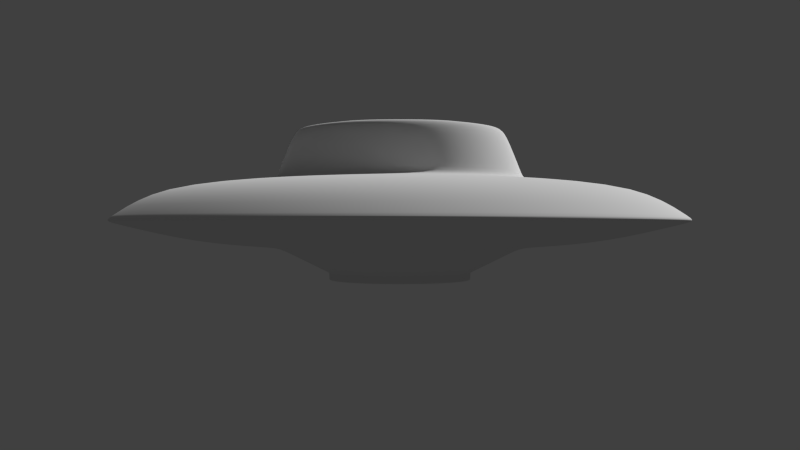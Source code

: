 # Source: Ship_04.blend  (saved by Blender 2.69.0; exported with 4.5.12 LTS)
import bpy
from mathutils import Matrix  # noqa: F401  (used for matrix-valued properties, if any)

bpy.ops.wm.read_factory_settings(use_empty=True)
scene = bpy.context.scene
scene.name = 'Scene'

# ---- collections
col_collection_1 = bpy.data.collections.new('Collection 1'); scene.collection.children.link(col_collection_1)
col_collection_4 = bpy.data.collections.new('Collection 4'); scene.collection.children.link(col_collection_4)
col_collection_4.hide_render = True
col_collection_4.hide_viewport = True

# ---- materials (node trees are filled in below, after node groups)
mat_material_004 = bpy.data.materials.new('Material.004')
mat_material_004.alpha_threshold = 0.0
mat_material_004.use_transparent_shadow = False
mat_material_004.roughness = 0.5
mat_material_004.line_color = (0.0, 0.0, 0.0, 1.0)

# ---- material node trees

# ---- world
world_world = bpy.data.worlds.new('World'); scene.world = world_world
world_world.color = (0.05088, 0.05088, 0.05088)
world_world.use_sun_shadow = False
world_world.sun_shadow_jitter_overblur = 0.0
world_world.cycles.sampling_method = 'MANUAL'
world_world.cycles.sample_map_resolution = 256
world_world.light_settings.ao_factor = 0.25
world_world.light_settings.distance = 25.0

# ---- cameras
cam_camera = bpy.data.cameras.new('Camera')
cam_camera.clip_end = 100.0
cam_camera.lens = 35.0
cam_camera.sensor_width = 32.0
cam_camera.sensor_height = 18.0
cam_camera.ortho_scale = 7.314
cam_camera.dof.focus_distance = 0.0
cam_camera.dof.aperture_fstop = 128.0

# ---- meshes
me_circle_006 = bpy.data.meshes.new('Circle.006')
me_circle_006.from_pydata([(-0.9421, -0.9421, 0.7828), (0.5099, 1.231, 0.7828), (-0.9421, 0.9421, 0.7828), (0.5099, -1.231, 0.7828), (-1.332, -2.712e-08, 0.7828), (1.231, 0.5099, 0.7828), (1.231, -0.5099, 0.7828), (-0.5099, -1.231, 0.7828), (-2.559e-07, 1.332, 0.7828), (-1.231, -0.5099, 0.7828), (1.332, 4.701e-08, 0.7828), (-1.231, 0.5099, 0.7828), (0.9421, 0.9421, 0.7828), (-0.5099, 1.231, 0.7828), (0.9421, -0.9421, 0.7828), (-4.571e-07, -1.332, 0.7828)], [(4, 11), (1, 12), (2, 13), (5, 10), (6, 14), (3, 15), (7, 0), (9, 4), (8, 1), (11, 2), (12, 5), (13, 8), (10, 6), (14, 3), (15, 7), (0, 9)], [])
_uv = me_circle_006.uv_layers.new(name='UVMap')
_uv.uv.foreach_set('vector', [])
me_circle_006.materials.append(mat_material_004)
me_circle_006.use_remesh_preserve_volume = False
me_circle_006.use_remesh_preserve_attributes = False
me_circle_006.use_mirror_vertex_groups = False
me_circle_006.update()
me_circle = bpy.data.meshes.new('Circle')
me_circle.from_pydata([(-1.147e-07, 3.289, 0.04278), (-1.259, 3.039, 0.04278), (-2.326, 2.326, 0.04278), (-3.039, 1.259, 0.04278), (-3.289, -1.438e-07, 0.04278), (-3.039, -1.259, 0.04278), (-2.326, -2.326, 0.04278), (-1.259, -3.039, 0.04278), (-6.113e-07, -3.289, 0.04278), (1.259, -3.039, 0.04278), (2.326, -2.326, 0.04278), (3.039, -1.259, 0.04278), (3.289, 3.922e-08, 0.04278), (3.039, 1.259, 0.04278), (2.326, 2.326, 0.04278), (1.259, 3.039, 0.04278), (-1.557e-07, 2.735, 0.4072), (-1.047, 2.527, 0.4072), (-1.934, 1.934, 0.4072), (-2.527, 1.047, 0.4072), (-2.735, -1.376e-07, 0.4072), (-2.527, -1.047, 0.4072), (-1.934, -1.934, 0.4072), (-1.047, -2.527, 0.4072), (-5.687e-07, -2.735, 0.4072), (1.047, -2.527, 0.4072), (1.934, -1.934, 0.4072), (2.527, -1.047, 0.4072), (2.735, 1.455e-08, 0.4072), (2.527, 1.047, 0.4072), (1.934, 1.934, 0.4072), (1.047, 2.527, 0.4072), (-1.018, 1.018, 0.5096), (-1.33, -0.5511, 0.5096), (-1.018, -1.018, 0.5096), (0.5511, -1.33, 0.5096), (1.44, 4.609e-08, 0.5096), (0.5511, 1.33, 0.5096), (-2.692e-07, 1.132, 1.091), (-0.4332, 1.046, 1.091), (-0.8004, 0.8004, 1.091), (-1.046, 0.4332, 1.091), (-1.132, -1.392e-08, 1.091), (-1.046, -0.4332, 1.091), (-0.8004, -0.8004, 1.091), (-0.4332, -1.046, 1.091), (-4.401e-07, -1.132, 1.091), (0.4332, -1.046, 1.091), (0.8004, -0.8004, 1.091), (1.046, -0.4332, 1.091), (1.132, 4.906e-08, 1.091), (1.046, 0.4332, 1.091), (0.8004, 0.8004, 1.091), (0.4332, 1.046, 1.091), (-3.567e-07, 1.994e-07, 1.094), (-2.506e-07, 1.44, 0.5096), (-0.5511, 1.33, 0.5096), (-1.33, 0.5511, 0.5096), (-1.44, -3.402e-08, 0.5096), (-0.5511, -1.33, 0.5096), (-4.68e-07, -1.44, 0.5096), (1.018, -1.018, 0.5096), (1.33, -0.5511, 0.5096), (1.33, 0.5511, 0.5096), (1.018, 1.018, 0.5096), (-1.305, -0.5407, 0.5784), (-0.9991, -0.9991, 0.5784), (0.5407, 1.305, 0.5784), (-0.9991, 0.9991, 0.5784), (1.413, 4.632e-08, 0.5784), (0.5407, -1.305, 0.5784), (-1.305, 0.5407, 0.5784), (-1.413, -3.228e-08, 0.5784), (0.9991, 0.9991, 0.5784), (-0.5407, 1.305, 0.5784), (1.305, 0.5407, 0.5784), (0.9991, -0.9991, 0.5784), (1.305, -0.5407, 0.5784), (-4.653e-07, -1.413, 0.5784), (-0.5407, -1.305, 0.5784), (-2.519e-07, 1.413, 0.5784), (1.227, -2.962, 0.09744), (2.267, -2.267, 0.09744), (-1.227, -2.962, 0.09744), (-6.049e-07, -3.206, 0.09744), (-2.962, -1.227, 0.09744), (-2.267, -2.267, 0.09744), (-2.962, 1.227, 0.09744), (-3.206, -1.428e-07, 0.09744), (2.267, 2.267, 0.09744), (1.227, 2.962, 0.09744), (-1.227, 2.962, 0.09744), (-2.267, 2.267, 0.09744), (3.206, 3.552e-08, 0.09744), (2.962, 1.227, 0.09744), (2.962, -1.227, 0.09744), (-1.209e-07, 3.206, 0.09744), (-0.8851, -0.8851, 0.9872), (0.479, 1.156, 0.9872), (-0.8851, 0.8851, 0.9872), (0.479, -1.156, 0.9872), (-1.252, -2.195e-08, 0.9872), (1.156, 0.479, 0.9872), (1.156, -0.479, 0.9872), (-0.479, -1.156, 0.9872), (-2.599e-07, 1.252, 0.9872), (-1.156, -0.479, 0.9872), (1.252, 4.77e-08, 0.9872), (-1.156, 0.479, 0.9872), (0.8851, 0.8851, 0.9872), (-0.479, 1.156, 0.9872), (0.8851, -0.8851, 0.9872), (-4.489e-07, -1.252, 0.9872), (-0.8398, -0.8398, 1.06), (-0.4545, -1.097, 1.06), (-1.188, -1.768e-08, 1.06), (-1.097, -0.4545, 1.06), (0.4545, 1.097, 1.06), (-2.646e-07, 1.188, 1.06), (-0.8398, 0.8398, 1.06), (-1.097, 0.4545, 1.06), (1.097, 0.4545, 1.06), (0.8398, 0.8398, 1.06), (-0.4545, 1.097, 1.06), (1.097, -0.4545, 1.06), (1.188, 4.84e-08, 1.06), (0.4545, -1.097, 1.06), (0.8398, -0.8398, 1.06), (-4.439e-07, -1.188, 1.06), (-1.54, -0.6378, 0.4917), (0.6378, 1.54, 0.4917), (-1.178, 1.178, 0.4917), (1.667, 4.057e-08, 0.4917), (0.6378, -1.54, 0.4917), (-1.178, -1.178, 0.4917), (-1.667, -5.215e-08, 0.4917), (-2.34e-07, 1.667, 0.4917), (-1.54, 0.6378, 0.4917), (1.54, 0.6378, 0.4917), (1.178, 1.178, 0.4917), (-0.6378, 1.54, 0.4917), (1.54, -0.6378, 0.4917), (1.178, -1.178, 0.4917), (-0.6378, -1.54, 0.4917), (-4.856e-07, -1.667, 0.4917), (-1.75e-07, 2.36, -0.181), (-0.9033, 2.181, -0.181), (-1.669, 1.669, -0.181), (-2.181, 0.9033, -0.181), (-2.36, -7.222e-08, -0.181), (-2.181, -0.9033, -0.181), (-1.669, -1.669, -0.181), (-0.9033, -2.181, -0.181), (-5.314e-07, -2.36, -0.181), (0.9033, -2.181, -0.181), (1.669, -1.669, -0.181), (2.181, -0.9033, -0.181), (2.36, 5.91e-08, -0.181), (2.181, 0.9033, -0.181), (1.669, 1.669, -0.181), (0.9033, 2.181, -0.181), (-2.28e-07, 0.8222, -0.6239), (-0.3147, 0.7596, -0.6239), (-0.5814, 0.5814, -0.6239), (-0.7596, 0.3147, -0.6239), (-0.8222, 8.763e-09, -0.6239), (-0.7596, -0.3147, -0.6239), (-0.5814, -0.5814, -0.6239), (-0.3147, -0.7596, -0.6239), (-3.521e-07, -0.8222, -0.6239), (0.3147, -0.7596, -0.6239), (0.5814, -0.5814, -0.6239), (0.7596, -0.3147, -0.6239), (0.8222, 5.451e-08, -0.6239), (0.7596, 0.3147, -0.6239), (0.5814, 0.5814, -0.6239), (0.3147, 0.7596, -0.6239), (-2.369e-07, 0.74, -0.6239), (-0.2832, 0.6837, -0.6239), (-0.5233, 0.5233, -0.6239), (-0.6837, 0.2832, -0.6239), (-0.74, 1.534e-08, -0.6239), (-0.6837, -0.2832, -0.6239), (-0.5233, -0.5233, -0.6239), (-0.2832, -0.6837, -0.6239), (-3.486e-07, -0.74, -0.6239), (0.2832, -0.6837, -0.6239), (0.5233, -0.5233, -0.6239), (0.6837, -0.2832, -0.6239), (0.74, 5.651e-08, -0.6239), (0.6837, 0.2832, -0.6239), (0.5233, 0.5233, -0.6239), (0.2832, 0.6837, -0.6239), (-2.668e-07, 0.074, -0.5528), (-0.02832, 0.06837, -0.5528), (-0.05233, 0.05233, -0.5528), (-0.06837, 0.02832, -0.5528), (-0.074, 6.524e-08, -0.5528), (-0.06837, -0.02832, -0.5528), (-0.05233, -0.05233, -0.5528), (-0.02832, -0.06837, -0.5528), (-2.779e-07, -0.074, -0.5528), (0.02832, -0.06837, -0.5528), (0.05233, -0.05233, -0.5528), (0.06837, -0.02832, -0.5528), (0.074, 6.935e-08, -0.5528), (0.06837, 0.02832, -0.5528), (0.05233, 0.05233, -0.5528), (0.02832, 0.06837, -0.5528), (-2.384e-07, 6.729e-08, -0.5528), (-0.5064, -0.5064, -0.6213), (-0.6617, -0.2741, -0.6213), (-0.7162, 1.712e-08, -0.6213), (-0.6617, 0.2741, -0.6213), (0.2741, 0.6617, -0.6213), (0.5064, 0.5064, -0.6213), (-0.5064, 0.5064, -0.6213), (-0.2741, 0.6617, -0.6213), (0.6617, 0.2741, -0.6213), (0.7162, 5.697e-08, -0.6213), (0.6617, -0.2741, -0.6213), (0.5064, -0.5064, -0.6213), (0.2741, -0.6617, -0.6213), (-3.461e-07, -0.7162, -0.6213), (-0.2741, -0.6617, -0.6213), (-2.379e-07, 0.7162, -0.6213), (-0.8224, 9.789e-09, -0.6053), (-0.7598, 0.3147, -0.6053), (0.3147, 0.7598, -0.6053), (0.5815, 0.5816, -0.6053), (-0.5815, 0.5815, -0.6053), (-0.3147, 0.7598, -0.6053), (0.7598, 0.3147, -0.6053), (0.8224, 5.555e-08, -0.6053), (0.7598, -0.3147, -0.6053), (0.5815, -0.5815, -0.6053), (0.3147, -0.7598, -0.6053), (-3.532e-07, -0.8224, -0.6053), (-0.3147, -0.7598, -0.6053), (-0.5815, -0.5815, -0.6053), (-0.7598, -0.3147, -0.6053), (-2.29e-07, 0.8224, -0.6053), (-0.6625, -0.2744, -0.5871), (-0.6625, 0.2744, -0.5871), (0.507, 0.507, -0.5871), (-0.2744, 0.6625, -0.5871), (0.717, 5.543e-08, -0.5871), (0.507, -0.507, -0.5871), (-3.47e-07, -0.717, -0.5871), (-0.507, -0.507, -0.5871), (-0.717, 1.554e-08, -0.5871), (0.2744, 0.6625, -0.5871), (-0.507, 0.507, -0.5871), (0.6625, 0.2744, -0.5871), (0.6625, -0.2744, -0.5871), (0.2744, -0.6625, -0.5871), (-0.2744, -0.6625, -0.5871), (-2.387e-07, 0.717, -0.5871), (-0.8253, 9.32e-09, -0.537), (0.3158, 0.7625, -0.537), (-0.5836, 0.5836, -0.537), (0.7625, 0.3158, -0.537), (0.7625, -0.3158, -0.537), (0.3158, -0.7625, -0.537), (-0.3158, -0.7625, -0.537), (-0.7625, -0.3158, -0.537), (-2.333e-07, 0.8253, -0.537), (-0.7625, 0.3158, -0.537), (0.5836, 0.5836, -0.537), (-0.3158, 0.7625, -0.537), (0.8253, 5.523e-08, -0.537), (0.5836, -0.5836, -0.537), (-3.579e-07, -0.8253, -0.537), (-0.5836, -0.5836, -0.537), (-0.8247, 9.42e-09, -0.5516), (0.3156, 0.7619, -0.5516), (-0.5831, 0.5831, -0.5516), (0.7619, 0.3156, -0.5516), (0.7619, -0.3156, -0.5516), (0.3156, -0.7619, -0.5516), (-0.3156, -0.7619, -0.5516), (-0.7619, -0.3156, -0.5516), (-2.323e-07, 0.8247, -0.5516), (-0.7619, 0.3156, -0.5516), (0.5831, 0.5831, -0.5516), (-0.3156, 0.7619, -0.5516), (0.8247, 5.53e-08, -0.5516), (0.5831, -0.5831, -0.5516), (-3.569e-07, -0.8247, -0.5516), (-0.5831, -0.5831, -0.5516), (-1.413, -2.807e-08, -0.2524), (0.5407, 1.305, -0.2524), (-0.999, 0.999, -0.2524), (1.305, 0.5407, -0.2524), (1.305, -0.5407, -0.2524), (0.5407, -1.305, -0.2524), (-0.5407, -1.305, -0.2524), (-1.305, -0.5407, -0.2524), (-2.091e-07, 1.413, -0.2524), (-1.305, 0.5407, -0.2524), (0.999, 0.999, -0.2524), (-0.5407, 1.305, -0.2524), (1.413, 5.053e-08, -0.2524), (0.999, -0.999, -0.2524), (-4.224e-07, -1.413, -0.2524), (-0.999, -0.999, -0.2524), (1.2, -2.897, 0.005895), (-5.982e-07, -3.136, 0.005895), (-1.2, -2.897, 0.005895), (-2.217, -2.217, 0.005895), (-2.897, -1.2, 0.005895), (-3.136, -1.32e-07, 0.005895), (-1.247e-07, 3.136, 0.005895), (1.2, 2.897, 0.005895), (-2.897, 1.2, 0.005895), (-2.217, 2.217, 0.005895), (2.217, 2.217, 0.005895), (2.897, 1.2, 0.005895), (-1.2, 2.897, 0.005895), (3.136, 4.25e-08, 0.005895), (2.897, -1.2, 0.005895), (2.217, -2.217, 0.005895), (-1.651, -3.918e-08, -0.2344), (0.6319, 1.526, -0.2344), (-1.168, 1.168, -0.2344), (1.526, 0.6319, -0.2344), (1.526, -0.6319, -0.2344), (0.6319, -1.526, -0.2344), (-0.6319, -1.526, -0.2344), (-1.526, -0.6319, -0.2344), (-2.005e-07, 1.651, -0.2344), (-1.526, 0.6319, -0.2344), (1.168, 1.168, -0.2344), (-0.6319, 1.526, -0.2344), (1.651, 5.269e-08, -0.2344), (1.168, -1.168, -0.2344), (-4.499e-07, -1.651, -0.2344), (-1.168, -1.168, -0.2344), (-1.278, -1.949e-08, -0.3177), (0.4891, 1.181, -0.3177), (-0.9037, 0.9037, -0.3177), (1.181, 0.4891, -0.3177), (1.181, -0.4891, -0.3177), (0.4891, -1.181, -0.3177), (-0.4891, -1.181, -0.3177), (-1.181, -0.4891, -0.3177), (-2.147e-07, 1.278, -0.3177), (-1.181, 0.4891, -0.3177), (0.9037, 0.9037, -0.3177), (-0.4891, 1.181, -0.3177), (1.278, 5.161e-08, -0.3177), (0.9037, -0.9037, -0.3177), (-4.076e-07, -1.278, -0.3177), (-0.9037, -0.9037, -0.3177), (-0.8443, 8.107e-09, -0.5277), (0.3231, 0.7801, -0.5277), (-0.597, 0.597, -0.5277), (0.7801, 0.3231, -0.5277), (0.7801, -0.3231, -0.5277), (0.3231, -0.7801, -0.5277), (-0.3231, -0.7801, -0.5277), (-0.7801, -0.3231, -0.5277), (-2.325e-07, 0.8443, -0.5277), (-0.7801, 0.3231, -0.5277), (0.597, 0.597, -0.5277), (-0.3231, 0.7801, -0.5277), (0.8443, 5.508e-08, -0.5277), (0.597, -0.597, -0.5277), (-3.6e-07, -0.8443, -0.5277), (-0.597, -0.597, -0.5277)], [], [(81, 82, 26, 25), (83, 84, 24, 23), (85, 86, 22, 21), (87, 88, 20, 19), (89, 90, 31, 30), (91, 92, 18, 17), (93, 94, 29, 28), (82, 95, 27, 26), (84, 81, 25, 24), (86, 83, 23, 22), (88, 85, 21, 20), (90, 96, 16, 31), (92, 87, 19, 18), (94, 89, 30, 29), (96, 91, 17, 16), (95, 93, 28, 27), (135, 129, 33, 58), (104, 114, 113, 97), (113, 114, 45, 44), (115, 116, 43, 42), (117, 118, 38, 53), (119, 120, 41, 40), (121, 122, 52, 51), (118, 123, 39, 38), (124, 125, 50, 49), (126, 127, 48, 47), (114, 128, 46, 45), (116, 113, 44, 43), (120, 115, 42, 41), (122, 117, 53, 52), (123, 119, 40, 39), (125, 121, 51, 50), (127, 124, 49, 48), (128, 126, 47, 46), (49, 50, 54, 48), (46, 47, 48, 54), (45, 46, 54, 44), (42, 43, 44, 54), (41, 42, 54, 40), (38, 39, 40, 54), (53, 38, 54, 52), (50, 51, 52, 54), (130, 136, 55, 37), (131, 137, 57, 32), (138, 139, 64, 63), (136, 140, 56, 55), (141, 132, 36, 62), (133, 142, 61, 35), (143, 144, 60, 59), (137, 135, 58, 57), (139, 130, 37, 64), (140, 131, 32, 56), (132, 138, 63, 36), (142, 141, 62, 61), (144, 133, 35, 60), (134, 143, 59, 34), (106, 116, 115, 101), (105, 118, 117, 98), (108, 120, 119, 99), (109, 122, 121, 102), (107, 125, 124, 103), (111, 127, 126, 100), (112, 128, 114, 104), (97, 113, 116, 106), (115, 120, 108, 101), (98, 117, 122, 109), (99, 119, 123, 110), (121, 125, 107, 102), (124, 127, 111, 103), (100, 126, 128, 112), (33, 34, 66, 65), (57, 58, 72, 71), (64, 37, 67, 73), (56, 32, 68, 74), (36, 63, 75, 69), (61, 62, 77, 76), (60, 35, 70, 78), (34, 59, 79, 66), (58, 33, 65, 72), (37, 55, 80, 67), (32, 57, 71, 68), (63, 64, 73, 75), (55, 56, 74, 80), (62, 36, 69, 77), (35, 61, 76, 70), (59, 60, 78, 79), (9, 10, 82, 81), (7, 8, 84, 83), (5, 6, 86, 85), (3, 4, 88, 87), (14, 15, 90, 89), (1, 2, 92, 91), (12, 13, 94, 93), (10, 11, 95, 82), (8, 9, 81, 84), (6, 7, 83, 86), (4, 5, 85, 88), (15, 0, 96, 90), (2, 3, 87, 92), (13, 14, 89, 94), (0, 1, 91, 96), (11, 12, 93, 95), (73, 67, 98, 109), (74, 68, 99, 110), (69, 75, 102, 107), (76, 77, 103, 111), (78, 70, 100, 112), (66, 79, 104, 97), (72, 65, 106, 101), (67, 80, 105, 98), (68, 71, 108, 99), (75, 73, 109, 102), (80, 74, 110, 105), (77, 69, 107, 103), (70, 76, 111, 100), (79, 78, 112, 104), (65, 66, 97, 106), (129, 134, 34, 33), (20, 21, 129, 135), (31, 16, 136, 130), (18, 19, 137, 131), (29, 30, 139, 138), (16, 17, 140, 136), (27, 28, 132, 141), (25, 26, 142, 133), (23, 24, 144, 143), (19, 20, 135, 137), (30, 31, 130, 139), (17, 18, 131, 140), (28, 29, 138, 132), (26, 27, 141, 142), (24, 25, 133, 144), (22, 23, 143, 134), (21, 22, 134, 129), (110, 123, 118, 105), (306, 307, 153, 154), (308, 309, 151, 152), (310, 311, 149, 150), (312, 313, 160, 145), (314, 315, 147, 148), (316, 317, 158, 159), (318, 312, 145, 146), (319, 320, 156, 157), (321, 306, 154, 155), (307, 308, 152, 153), (309, 310, 150, 151), (311, 314, 148, 149), (313, 316, 159, 160), (315, 318, 146, 147), (317, 319, 157, 158), (320, 321, 155, 156), (226, 227, 164, 165), (228, 229, 175, 176), (230, 231, 162, 163), (232, 233, 173, 174), (234, 235, 171, 172), (236, 237, 169, 170), (238, 239, 167, 168), (240, 226, 165, 166), (241, 228, 176, 161), (227, 230, 163, 164), (229, 232, 174, 175), (231, 241, 161, 162), (233, 234, 172, 173), (235, 236, 170, 171), (237, 238, 168, 169), (239, 240, 166, 167), (166, 165, 181, 182), (161, 176, 192, 177), (164, 163, 179, 180), (175, 174, 190, 191), (162, 161, 177, 178), (173, 172, 188, 189), (171, 170, 186, 187), (169, 168, 184, 185), (167, 166, 182, 183), (165, 164, 180, 181), (176, 175, 191, 192), (163, 162, 178, 179), (174, 173, 189, 190), (172, 171, 187, 188), (170, 169, 185, 186), (168, 167, 183, 184), (249, 242, 198, 199), (250, 243, 196, 197), (251, 244, 207, 208), (252, 245, 194, 195), (253, 246, 205, 206), (254, 247, 203, 204), (255, 248, 201, 202), (256, 249, 199, 200), (242, 250, 197, 198), (257, 251, 208, 193), (243, 252, 195, 196), (244, 253, 206, 207), (245, 257, 193, 194), (246, 254, 204, 205), (247, 255, 202, 203), (248, 256, 200, 201), (196, 195, 209, 197), (193, 209, 195, 194), (207, 209, 193, 208), (205, 209, 207, 206), (204, 203, 209, 205), (201, 209, 203, 202), (199, 209, 201, 200), (197, 209, 199, 198), (183, 182, 211, 210), (181, 180, 213, 212), (192, 191, 215, 214), (179, 178, 217, 216), (190, 189, 219, 218), (188, 187, 221, 220), (186, 185, 223, 222), (184, 183, 210, 224), (182, 181, 212, 211), (177, 192, 214, 225), (180, 179, 216, 213), (191, 190, 218, 215), (178, 177, 225, 217), (189, 188, 220, 219), (187, 186, 222, 221), (185, 184, 224, 223), (274, 283, 227, 226), (275, 284, 229, 228), (276, 285, 231, 230), (277, 286, 233, 232), (278, 287, 235, 234), (279, 288, 237, 236), (280, 289, 239, 238), (281, 274, 226, 240), (282, 275, 228, 241), (283, 276, 230, 227), (284, 277, 232, 229), (285, 282, 241, 231), (286, 278, 234, 233), (287, 279, 236, 235), (288, 280, 238, 237), (289, 281, 240, 239), (210, 211, 242, 249), (212, 213, 243, 250), (214, 215, 244, 251), (216, 217, 245, 252), (218, 219, 246, 253), (220, 221, 247, 254), (222, 223, 248, 255), (224, 210, 249, 256), (211, 212, 250, 242), (225, 214, 251, 257), (213, 216, 252, 243), (215, 218, 253, 244), (217, 225, 257, 245), (219, 220, 254, 246), (221, 222, 255, 247), (223, 224, 256, 248), (354, 363, 267, 258), (355, 364, 268, 259), (356, 365, 269, 260), (357, 366, 270, 261), (358, 367, 271, 262), (359, 368, 272, 263), (360, 369, 273, 264), (361, 354, 258, 265), (362, 355, 259, 266), (363, 356, 260, 267), (364, 357, 261, 268), (365, 362, 266, 269), (366, 358, 262, 270), (367, 359, 263, 271), (368, 360, 264, 272), (369, 361, 265, 273), (258, 267, 283, 274), (259, 268, 284, 275), (260, 269, 285, 276), (261, 270, 286, 277), (262, 271, 287, 278), (263, 272, 288, 279), (264, 273, 289, 280), (265, 258, 274, 281), (266, 259, 275, 282), (267, 260, 276, 283), (268, 261, 277, 284), (269, 266, 282, 285), (270, 262, 278, 286), (271, 263, 279, 287), (272, 264, 280, 288), (273, 265, 281, 289), (322, 331, 299, 290), (323, 332, 300, 291), (324, 333, 301, 292), (325, 334, 302, 293), (326, 335, 303, 294), (327, 336, 304, 295), (328, 337, 305, 296), (329, 322, 290, 297), (330, 323, 291, 298), (331, 324, 292, 299), (332, 325, 293, 300), (333, 330, 298, 301), (334, 326, 294, 302), (335, 327, 295, 303), (336, 328, 296, 304), (337, 329, 297, 305), (9, 8, 307, 306), (7, 6, 309, 308), (5, 4, 311, 310), (0, 15, 313, 312), (3, 2, 315, 314), (14, 13, 317, 316), (1, 0, 312, 318), (12, 11, 320, 319), (10, 9, 306, 321), (8, 7, 308, 307), (6, 5, 310, 309), (4, 3, 314, 311), (15, 14, 316, 313), (2, 1, 318, 315), (13, 12, 319, 317), (11, 10, 321, 320), (149, 148, 331, 322), (160, 159, 332, 323), (147, 146, 333, 324), (158, 157, 334, 325), (156, 155, 335, 326), (154, 153, 336, 327), (152, 151, 337, 328), (150, 149, 322, 329), (145, 160, 323, 330), (148, 147, 324, 331), (159, 158, 325, 332), (146, 145, 330, 333), (157, 156, 326, 334), (155, 154, 327, 335), (153, 152, 328, 336), (151, 150, 329, 337), (290, 299, 347, 338), (291, 300, 348, 339), (292, 301, 349, 340), (293, 302, 350, 341), (294, 303, 351, 342), (295, 304, 352, 343), (296, 305, 353, 344), (297, 290, 338, 345), (298, 291, 339, 346), (299, 292, 340, 347), (300, 293, 341, 348), (301, 298, 346, 349), (302, 294, 342, 350), (303, 295, 343, 351), (304, 296, 344, 352), (305, 297, 345, 353), (338, 347, 363, 354), (339, 348, 364, 355), (340, 349, 365, 356), (341, 350, 366, 357), (342, 351, 367, 358), (343, 352, 368, 359), (344, 353, 369, 360), (345, 338, 354, 361), (346, 339, 355, 362), (347, 340, 356, 363), (348, 341, 357, 364), (349, 346, 362, 365), (350, 342, 358, 366), (351, 343, 359, 367), (352, 344, 360, 368), (353, 345, 361, 369), (71, 72, 101, 108)])
me_circle.polygons.foreach_set('use_smooth', [True] * 368)
_uv = me_circle.uv_layers.new(name='UVMap')
_uv.uv.foreach_set('vector', [0.2035, 0.007782, 0.3007, 0.007784, 0.2925, 0.05036, 0.2122, 0.05026, 0.04499, 0.1137, 0.1137, 0.04497, 0.138, 0.08088, 0.08119, 0.1376, 0.007782, 0.3007, 0.007784, 0.2035, 0.05037, 0.2117, 0.05026, 0.292, 0.1137, 0.4592, 0.04498, 0.3905, 0.08089, 0.3662, 0.1376, 0.423, 0.4964, 0.3007, 0.4593, 0.3905, 0.423, 0.3666, 0.4539, 0.2925, 0.3007, 0.4964, 0.2035, 0.4964, 0.2117, 0.4539, 0.292, 0.454, 0.4593, 0.1137, 0.4965, 0.2035, 0.454, 0.2122, 0.4233, 0.138, 0.3007, 0.007784, 0.3905, 0.04498, 0.3667, 0.08118, 0.2925, 0.05036, 0.1137, 0.04497, 0.2035, 0.007782, 0.2122, 0.05026, 0.138, 0.08088, 0.007784, 0.2035, 0.04499, 0.1137, 0.08119, 0.1376, 0.05037, 0.2117, 0.04498, 0.3905, 0.007782, 0.3007, 0.05026, 0.292, 0.08089, 0.3662, 0.4593, 0.3905, 0.3905, 0.4592, 0.3662, 0.4233, 0.423, 0.3666, 0.2035, 0.4964, 0.1137, 0.4592, 0.1376, 0.423, 0.2117, 0.4539, 0.4965, 0.2035, 0.4964, 0.3007, 0.4539, 0.2925, 0.454, 0.2122, 0.3905, 0.4592, 0.3007, 0.4964, 0.292, 0.454, 0.3662, 0.4233, 0.3905, 0.04498, 0.4593, 0.1137, 0.4233, 0.138, 0.3667, 0.08118, 0.1477, 0.3215, 0.1291, 0.2762, 0.1459, 0.273, 0.162, 0.312, 0.5849, 0.05502, 0.5887, 0.06092, 0.5657, 0.08375, 0.5599, 0.07976, 0.5657, 0.08375, 0.5887, 0.06092, 0.5912, 0.06468, 0.5694, 0.08627, 0.5529, 0.1461, 0.5531, 0.1136, 0.5575, 0.1145, 0.5573, 0.1452, 0.6802, 0.1998, 0.6501, 0.212, 0.6493, 0.2076, 0.6777, 0.1961, 0.5878, 0.1992, 0.5651, 0.1761, 0.5688, 0.1736, 0.5904, 0.1955, 0.716, 0.1471, 0.7033, 0.177, 0.6996, 0.1745, 0.7116, 0.1462, 0.6501, 0.212, 0.6177, 0.2118, 0.6186, 0.2074, 0.6493, 0.2076, 0.704, 0.08452, 0.7162, 0.1146, 0.7117, 0.1155, 0.7002, 0.08701, 0.6512, 0.04884, 0.6811, 0.06144, 0.6786, 0.06519, 0.6503, 0.05326, 0.5887, 0.06092, 0.6188, 0.04871, 0.6196, 0.05314, 0.5912, 0.06468, 0.5531, 0.1136, 0.5657, 0.08375, 0.5694, 0.08627, 0.5575, 0.1145, 0.5651, 0.1761, 0.5529, 0.1461, 0.5573, 0.1452, 0.5688, 0.1736, 0.7033, 0.177, 0.6802, 0.1998, 0.6777, 0.1961, 0.6996, 0.1745, 0.6177, 0.2118, 0.5878, 0.1992, 0.5904, 0.1955, 0.6186, 0.2074, 0.7162, 0.1146, 0.716, 0.1471, 0.7116, 0.1462, 0.7117, 0.1155, 0.6811, 0.06144, 0.704, 0.08452, 0.7002, 0.08701, 0.6786, 0.06519, 0.6188, 0.04871, 0.6512, 0.04884, 0.6503, 0.05326, 0.6196, 0.05314, 0.7002, 0.08701, 0.7117, 0.1155, 0.6345, 0.1303, 0.6786, 0.06519, 0.6196, 0.05314, 0.6503, 0.05326, 0.6786, 0.06519, 0.6345, 0.1303, 0.5912, 0.06468, 0.6196, 0.05314, 0.6345, 0.1303, 0.5694, 0.08627, 0.5573, 0.1452, 0.5575, 0.1145, 0.5694, 0.08627, 0.6345, 0.1303, 0.5688, 0.1736, 0.5573, 0.1452, 0.6345, 0.1303, 0.5904, 0.1955, 0.6493, 0.2076, 0.6186, 0.2074, 0.5904, 0.1955, 0.6345, 0.1303, 0.6777, 0.1961, 0.6493, 0.2076, 0.6345, 0.1303, 0.6996, 0.1745, 0.7117, 0.1155, 0.7116, 0.1462, 0.6996, 0.1745, 0.6345, 0.1303, 0.3562, 0.322, 0.3215, 0.3565, 0.312, 0.3423, 0.342, 0.3125, 0.2274, 0.375, 0.1822, 0.3561, 0.1918, 0.3419, 0.2307, 0.3582, 0.3751, 0.228, 0.375, 0.2769, 0.3582, 0.2735, 0.3583, 0.2313, 0.3215, 0.3565, 0.2763, 0.3751, 0.273, 0.3583, 0.312, 0.3423, 0.322, 0.1481, 0.3565, 0.1827, 0.3423, 0.1922, 0.3125, 0.1623, 0.228, 0.1291, 0.2769, 0.1293, 0.2735, 0.146, 0.2313, 0.1459, 0.1481, 0.1822, 0.1827, 0.1477, 0.1922, 0.162, 0.1623, 0.1917, 0.1822, 0.3561, 0.1477, 0.3215, 0.162, 0.312, 0.1918, 0.3419, 0.375, 0.2769, 0.3562, 0.322, 0.342, 0.3125, 0.3582, 0.2735, 0.2763, 0.3751, 0.2274, 0.375, 0.2307, 0.3582, 0.273, 0.3583, 0.3565, 0.1827, 0.3751, 0.228, 0.3583, 0.2313, 0.3423, 0.1922, 0.2769, 0.1293, 0.322, 0.1481, 0.3125, 0.1623, 0.2735, 0.146, 0.1827, 0.1477, 0.228, 0.1291, 0.2313, 0.1459, 0.1922, 0.162, 0.1292, 0.2273, 0.1481, 0.1822, 0.1623, 0.1917, 0.146, 0.2307, 0.5462, 0.1122, 0.5531, 0.1136, 0.5529, 0.1461, 0.546, 0.1474, 0.6514, 0.2189, 0.6501, 0.212, 0.6802, 0.1998, 0.6841, 0.2057, 0.5592, 0.18, 0.5651, 0.1761, 0.5878, 0.1992, 0.5839, 0.205, 0.7091, 0.181, 0.7033, 0.177, 0.716, 0.1471, 0.7229, 0.1485, 0.7231, 0.1133, 0.7162, 0.1146, 0.704, 0.08452, 0.7099, 0.08063, 0.6851, 0.05561, 0.6811, 0.06144, 0.6512, 0.04884, 0.6527, 0.04195, 0.6175, 0.04178, 0.6188, 0.04871, 0.5887, 0.06092, 0.5849, 0.05502, 0.5599, 0.07976, 0.5657, 0.08375, 0.5531, 0.1136, 0.5462, 0.1122, 0.5529, 0.1461, 0.5651, 0.1761, 0.5592, 0.18, 0.546, 0.1474, 0.6841, 0.2057, 0.6802, 0.1998, 0.7033, 0.177, 0.7091, 0.181, 0.5839, 0.205, 0.5878, 0.1992, 0.6177, 0.2118, 0.6162, 0.2187, 0.716, 0.1471, 0.7162, 0.1146, 0.7231, 0.1133, 0.7229, 0.1485, 0.704, 0.08452, 0.6811, 0.06144, 0.6851, 0.05561, 0.7099, 0.08063, 0.6527, 0.04195, 0.6512, 0.04884, 0.6188, 0.04871, 0.6175, 0.04178, 0.5044, 0.1044, 0.5242, 0.0566, 0.5299, 0.06037, 0.5111, 0.1057, 0.5241, 0.204, 0.5044, 0.1562, 0.511, 0.1549, 0.5298, 0.2002, 0.7448, 0.2042, 0.7081, 0.2408, 0.7043, 0.2352, 0.7392, 0.2005, 0.6084, 0.2605, 0.5607, 0.2406, 0.5644, 0.235, 0.6098, 0.2538, 0.7648, 0.1044, 0.7648, 0.1563, 0.7581, 0.155, 0.7581, 0.1058, 0.7082, 0.01991, 0.7449, 0.05652, 0.7393, 0.06032, 0.7045, 0.02559, 0.6086, 0.0001779, 0.6604, 0.0001399, 0.6591, 0.006818, 0.61, 0.006849, 0.5242, 0.0566, 0.5608, 0.01999, 0.5646, 0.02564, 0.5299, 0.06037, 0.5044, 0.1562, 0.5044, 0.1044, 0.5111, 0.1057, 0.511, 0.1549, 0.7081, 0.2408, 0.6602, 0.2606, 0.6589, 0.2539, 0.7043, 0.2352, 0.5607, 0.2406, 0.5241, 0.204, 0.5298, 0.2002, 0.5644, 0.235, 0.7648, 0.1563, 0.7448, 0.2042, 0.7392, 0.2005, 0.7581, 0.155, 0.6602, 0.2606, 0.6084, 0.2605, 0.6098, 0.2538, 0.6589, 0.2539, 0.7449, 0.05652, 0.7648, 0.1044, 0.7581, 0.1058, 0.7393, 0.06032, 0.6604, 0.0001399, 0.7082, 0.01991, 0.7045, 0.02559, 0.6591, 0.006818, 0.5608, 0.01999, 0.6086, 0.0001779, 0.61, 0.006849, 0.5646, 0.02564, 0.202, 0.0001399, 0.3022, 0.0001402, 0.3007, 0.007784, 0.2035, 0.007782, 0.0385, 0.1094, 0.1094, 0.0385, 0.1137, 0.04497, 0.04499, 0.1137, 0.0001399, 0.3022, 0.0001401, 0.202, 0.007784, 0.2035, 0.007782, 0.3007, 0.1094, 0.4657, 0.0385, 0.3948, 0.04498, 0.3905, 0.1137, 0.4592, 0.5041, 0.3022, 0.4657, 0.3948, 0.4593, 0.3905, 0.4964, 0.3007, 0.3022, 0.5041, 0.202, 0.5041, 0.2035, 0.4964, 0.3007, 0.4964, 0.4657, 0.1094, 0.5041, 0.202, 0.4965, 0.2035, 0.4593, 0.1137, 0.3022, 0.0001402, 0.3948, 0.0385, 0.3905, 0.04498, 0.3007, 0.007784, 0.1094, 0.0385, 0.202, 0.0001399, 0.2035, 0.007782, 0.1137, 0.04497, 0.0001401, 0.202, 0.0385, 0.1094, 0.04499, 0.1137, 0.007784, 0.2035, 0.0385, 0.3948, 0.0001399, 0.3022, 0.007782, 0.3007, 0.04498, 0.3905, 0.4657, 0.3948, 0.3949, 0.4657, 0.3905, 0.4592, 0.4593, 0.3905, 0.202, 0.5041, 0.1094, 0.4657, 0.1137, 0.4592, 0.2035, 0.4964, 0.5041, 0.202, 0.5041, 0.3022, 0.4964, 0.3007, 0.4965, 0.2035, 0.3949, 0.4657, 0.3022, 0.5041, 0.3007, 0.4964, 0.3905, 0.4592, 0.3948, 0.0385, 0.4657, 0.1094, 0.4593, 0.1137, 0.3905, 0.04498, 0.7392, 0.2005, 0.7043, 0.2352, 0.6841, 0.2057, 0.7091, 0.181, 0.6098, 0.2538, 0.5644, 0.235, 0.5839, 0.205, 0.6162, 0.2187, 0.7581, 0.1058, 0.7581, 0.155, 0.7229, 0.1485, 0.7231, 0.1133, 0.7045, 0.02559, 0.7393, 0.06032, 0.7099, 0.08063, 0.6851, 0.05561, 0.61, 0.006849, 0.6591, 0.006818, 0.6527, 0.04195, 0.6175, 0.04178, 0.5299, 0.06037, 0.5646, 0.02564, 0.5849, 0.05502, 0.5599, 0.07976, 0.511, 0.1549, 0.5111, 0.1057, 0.5462, 0.1122, 0.546, 0.1474, 0.7043, 0.2352, 0.6589, 0.2539, 0.6514, 0.2189, 0.6841, 0.2057, 0.5644, 0.235, 0.5298, 0.2002, 0.5592, 0.18, 0.5839, 0.205, 0.7581, 0.155, 0.7392, 0.2005, 0.7091, 0.181, 0.7229, 0.1485, 0.6589, 0.2539, 0.6098, 0.2538, 0.6162, 0.2187, 0.6514, 0.2189, 0.7393, 0.06032, 0.7581, 0.1058, 0.7231, 0.1133, 0.7099, 0.08063, 0.6591, 0.006818, 0.7045, 0.02559, 0.6851, 0.05561, 0.6527, 0.04195, 0.5646, 0.02564, 0.61, 0.006849, 0.6175, 0.04178, 0.5849, 0.05502, 0.5111, 0.1057, 0.5299, 0.06037, 0.5599, 0.07976, 0.5462, 0.1122, 0.1291, 0.2762, 0.1292, 0.2273, 0.146, 0.2307, 0.1459, 0.273, 0.08089, 0.3662, 0.05026, 0.292, 0.1291, 0.2762, 0.1477, 0.3215, 0.423, 0.3666, 0.3662, 0.4233, 0.3215, 0.3565, 0.3562, 0.322, 0.2117, 0.4539, 0.1376, 0.423, 0.1822, 0.3561, 0.2274, 0.375, 0.454, 0.2122, 0.4539, 0.2925, 0.375, 0.2769, 0.3751, 0.228, 0.3662, 0.4233, 0.292, 0.454, 0.2763, 0.3751, 0.3215, 0.3565, 0.3667, 0.08118, 0.4233, 0.138, 0.3565, 0.1827, 0.322, 0.1481, 0.2122, 0.05026, 0.2925, 0.05036, 0.2769, 0.1293, 0.228, 0.1291, 0.08119, 0.1376, 0.138, 0.08088, 0.1827, 0.1477, 0.1481, 0.1822, 0.1376, 0.423, 0.08089, 0.3662, 0.1477, 0.3215, 0.1822, 0.3561, 0.4539, 0.2925, 0.423, 0.3666, 0.3562, 0.322, 0.375, 0.2769, 0.292, 0.454, 0.2117, 0.4539, 0.2274, 0.375, 0.2763, 0.3751, 0.4233, 0.138, 0.454, 0.2122, 0.3751, 0.228, 0.3565, 0.1827, 0.2925, 0.05036, 0.3667, 0.08118, 0.322, 0.1481, 0.2769, 0.1293, 0.138, 0.08088, 0.2122, 0.05026, 0.228, 0.1291, 0.1827, 0.1477, 0.05037, 0.2117, 0.08119, 0.1376, 0.1481, 0.1822, 0.1292, 0.2273, 0.05026, 0.292, 0.05037, 0.2117, 0.1292, 0.2273, 0.1291, 0.2762, 0.6162, 0.2187, 0.6177, 0.2118, 0.6501, 0.212, 0.6514, 0.2189, 0.4479, 0.8859, 0.3815, 0.9522, 0.3476, 0.9015, 0.3972, 0.852, 0.2948, 0.988, 0.201, 0.988, 0.2128, 0.9282, 0.2829, 0.9283, 0.1144, 0.9521, 0.048, 0.8858, 0.0986, 0.8519, 0.1481, 0.9014, 0.1143, 0.5522, 0.201, 0.5162, 0.213, 0.576, 0.1482, 0.6028, 0.01205, 0.7992, 0.01201, 0.7053, 0.07181, 0.7171, 0.0718, 0.7872, 0.2949, 0.5162, 0.3817, 0.5522, 0.3479, 0.6029, 0.2831, 0.5761, 0.0479, 0.6186, 0.1143, 0.5522, 0.1482, 0.6028, 0.09865, 0.6524, 0.448, 0.6186, 0.4839, 0.7053, 0.4242, 0.7173, 0.3974, 0.6525, 0.4839, 0.7992, 0.4479, 0.8859, 0.3972, 0.852, 0.4241, 0.7873, 0.3815, 0.9522, 0.2948, 0.988, 0.2829, 0.9283, 0.3476, 0.9015, 0.201, 0.988, 0.1144, 0.9521, 0.1481, 0.9014, 0.2128, 0.9282, 0.048, 0.8858, 0.01205, 0.7992, 0.0718, 0.7872, 0.0986, 0.8519, 0.201, 0.5162, 0.2949, 0.5162, 0.2831, 0.5761, 0.213, 0.576, 0.01201, 0.7053, 0.0479, 0.6186, 0.09865, 0.6524, 0.07181, 0.7171, 0.3817, 0.5522, 0.448, 0.6186, 0.3974, 0.6525, 0.3479, 0.6029, 0.4839, 0.7053, 0.4839, 0.7992, 0.4241, 0.7873, 0.4242, 0.7173, 0.5782, 0.51, 0.6016, 0.5197, 0.6008, 0.521, 0.5779, 0.5115, 0.6196, 0.6099, 0.6016, 0.6279, 0.6008, 0.6266, 0.6183, 0.6091, 0.6196, 0.5377, 0.6293, 0.5611, 0.6278, 0.5614, 0.6183, 0.5385, 0.5782, 0.6376, 0.5528, 0.6376, 0.5531, 0.6361, 0.5779, 0.6361, 0.5294, 0.6279, 0.5114, 0.6099, 0.5127, 0.6091, 0.5302, 0.6266, 0.5017, 0.5865, 0.5017, 0.5611, 0.5032, 0.5614, 0.5032, 0.5862, 0.5114, 0.5377, 0.5294, 0.5197, 0.5302, 0.521, 0.5127, 0.5385, 0.5528, 0.51, 0.5782, 0.51, 0.5779, 0.5115, 0.5531, 0.5115, 0.6293, 0.5865, 0.6196, 0.6099, 0.6183, 0.6091, 0.6278, 0.5862, 0.6016, 0.5197, 0.6196, 0.5377, 0.6183, 0.5385, 0.6008, 0.521, 0.6016, 0.6279, 0.5782, 0.6376, 0.5779, 0.6361, 0.6008, 0.6266, 0.6293, 0.5611, 0.6293, 0.5865, 0.6278, 0.5862, 0.6278, 0.5614, 0.5528, 0.6376, 0.5294, 0.6279, 0.5302, 0.6266, 0.5531, 0.6361, 0.5114, 0.6099, 0.5017, 0.5865, 0.5032, 0.5862, 0.5127, 0.6091, 0.5017, 0.5611, 0.5114, 0.5377, 0.5127, 0.5385, 0.5032, 0.5614, 0.5294, 0.5197, 0.5528, 0.51, 0.5531, 0.5115, 0.5302, 0.521, 0.5531, 0.5115, 0.5779, 0.5115, 0.5767, 0.5179, 0.5544, 0.5178, 0.6278, 0.5862, 0.6183, 0.6091, 0.6129, 0.6055, 0.6214, 0.5849, 0.6008, 0.521, 0.6183, 0.5385, 0.6129, 0.5421, 0.5972, 0.5264, 0.6008, 0.6266, 0.5779, 0.6361, 0.5766, 0.6297, 0.5972, 0.6212, 0.6278, 0.5614, 0.6278, 0.5862, 0.6214, 0.5849, 0.6214, 0.5627, 0.5531, 0.6361, 0.5302, 0.6266, 0.5338, 0.6212, 0.5543, 0.6297, 0.5127, 0.6091, 0.5032, 0.5862, 0.5096, 0.5849, 0.5181, 0.6055, 0.5032, 0.5614, 0.5127, 0.5385, 0.5181, 0.5421, 0.5096, 0.5626, 0.5302, 0.521, 0.5531, 0.5115, 0.5544, 0.5178, 0.5338, 0.5264, 0.5779, 0.5115, 0.6008, 0.521, 0.5972, 0.5264, 0.5767, 0.5179, 0.6183, 0.6091, 0.6008, 0.6266, 0.5972, 0.6212, 0.6129, 0.6055, 0.6183, 0.5385, 0.6278, 0.5614, 0.6214, 0.5627, 0.6129, 0.5421, 0.5779, 0.6361, 0.5531, 0.6361, 0.5543, 0.6297, 0.5766, 0.6297, 0.5302, 0.6266, 0.5127, 0.6091, 0.5181, 0.6055, 0.5338, 0.6212, 0.5032, 0.5862, 0.5032, 0.5614, 0.5096, 0.5626, 0.5096, 0.5849, 0.5127, 0.5385, 0.5302, 0.521, 0.5338, 0.5264, 0.5181, 0.5421, 0.5363, 0.53, 0.5553, 0.5222, 0.5644, 0.5682, 0.5623, 0.569, 0.5758, 0.5222, 0.5948, 0.5301, 0.5687, 0.569, 0.5666, 0.5682, 0.6092, 0.603, 0.5947, 0.6175, 0.5687, 0.5786, 0.5703, 0.577, 0.6093, 0.5446, 0.6171, 0.5636, 0.5711, 0.5727, 0.5703, 0.5706, 0.5757, 0.6254, 0.5552, 0.6254, 0.5644, 0.5794, 0.5666, 0.5794, 0.5363, 0.6175, 0.5217, 0.603, 0.5607, 0.577, 0.5623, 0.5786, 0.5139, 0.584, 0.5139, 0.5635, 0.5599, 0.5727, 0.5599, 0.5749, 0.5218, 0.5445, 0.5363, 0.53, 0.5623, 0.569, 0.5607, 0.5706, 0.5553, 0.5222, 0.5758, 0.5222, 0.5666, 0.5682, 0.5644, 0.5682, 0.6171, 0.5841, 0.6092, 0.603, 0.5703, 0.577, 0.5711, 0.5749, 0.5948, 0.5301, 0.6093, 0.5446, 0.5703, 0.5706, 0.5687, 0.569, 0.5947, 0.6175, 0.5757, 0.6254, 0.5666, 0.5794, 0.5687, 0.5786, 0.6171, 0.5636, 0.6171, 0.5841, 0.5711, 0.5749, 0.5711, 0.5727, 0.5552, 0.6254, 0.5363, 0.6175, 0.5623, 0.5786, 0.5644, 0.5794, 0.5217, 0.603, 0.5139, 0.584, 0.5599, 0.5749, 0.5607, 0.577, 0.5139, 0.5635, 0.5218, 0.5445, 0.5607, 0.5706, 0.5599, 0.5727, 0.5687, 0.569, 0.5703, 0.5706, 0.5655, 0.5738, 0.5666, 0.5682, 0.5711, 0.5749, 0.5655, 0.5738, 0.5703, 0.5706, 0.5711, 0.5727, 0.5687, 0.5786, 0.5655, 0.5738, 0.5711, 0.5749, 0.5703, 0.577, 0.5644, 0.5794, 0.5655, 0.5738, 0.5687, 0.5786, 0.5666, 0.5794, 0.5623, 0.5786, 0.5607, 0.577, 0.5655, 0.5738, 0.5644, 0.5794, 0.5599, 0.5727, 0.5655, 0.5738, 0.5607, 0.577, 0.5599, 0.5749, 0.5623, 0.569, 0.5655, 0.5738, 0.5599, 0.5727, 0.5607, 0.5706, 0.5666, 0.5682, 0.5655, 0.5738, 0.5623, 0.569, 0.5644, 0.5682, 0.5338, 0.5264, 0.5544, 0.5178, 0.5547, 0.5196, 0.5348, 0.5278, 0.5767, 0.5179, 0.5972, 0.5264, 0.5962, 0.5279, 0.5763, 0.5196, 0.6129, 0.6055, 0.5972, 0.6212, 0.5962, 0.6197, 0.6114, 0.6045, 0.6129, 0.5421, 0.6214, 0.5627, 0.6197, 0.563, 0.6114, 0.5431, 0.5766, 0.6297, 0.5543, 0.6297, 0.5547, 0.628, 0.5763, 0.628, 0.5338, 0.6212, 0.5181, 0.6055, 0.5196, 0.6045, 0.5348, 0.6197, 0.5096, 0.5849, 0.5096, 0.5626, 0.5113, 0.563, 0.5113, 0.5845, 0.5181, 0.5421, 0.5338, 0.5264, 0.5348, 0.5278, 0.5196, 0.5431, 0.5544, 0.5178, 0.5767, 0.5179, 0.5763, 0.5196, 0.5547, 0.5196, 0.6214, 0.5849, 0.6129, 0.6055, 0.6114, 0.6045, 0.6197, 0.5846, 0.5972, 0.5264, 0.6129, 0.5421, 0.6114, 0.5431, 0.5962, 0.5279, 0.5972, 0.6212, 0.5766, 0.6297, 0.5763, 0.628, 0.5962, 0.6197, 0.6214, 0.5627, 0.6214, 0.5849, 0.6197, 0.5846, 0.6197, 0.563, 0.5543, 0.6297, 0.5338, 0.6212, 0.5348, 0.6197, 0.5547, 0.628, 0.5181, 0.6055, 0.5096, 0.5849, 0.5113, 0.5845, 0.5196, 0.6045, 0.5096, 0.5626, 0.5181, 0.5421, 0.5196, 0.5431, 0.5113, 0.563, 0.5791, 0.5056, 0.6041, 0.516, 0.6016, 0.5197, 0.5782, 0.51, 0.6233, 0.6124, 0.6041, 0.6316, 0.6016, 0.6279, 0.6196, 0.6099, 0.6233, 0.5352, 0.6337, 0.5602, 0.6293, 0.5611, 0.6196, 0.5377, 0.5791, 0.642, 0.5519, 0.642, 0.5528, 0.6376, 0.5782, 0.6376, 0.5269, 0.6316, 0.5077, 0.6124, 0.5114, 0.6099, 0.5294, 0.6279, 0.4973, 0.5874, 0.4973, 0.5602, 0.5017, 0.5611, 0.5017, 0.5865, 0.5077, 0.5352, 0.5269, 0.516, 0.5294, 0.5197, 0.5114, 0.5377, 0.5519, 0.5056, 0.5791, 0.5056, 0.5782, 0.51, 0.5528, 0.51, 0.6337, 0.5874, 0.6233, 0.6124, 0.6196, 0.6099, 0.6293, 0.5865, 0.6041, 0.516, 0.6233, 0.5352, 0.6196, 0.5377, 0.6016, 0.5197, 0.6041, 0.6316, 0.5791, 0.642, 0.5782, 0.6376, 0.6016, 0.6279, 0.6337, 0.5602, 0.6337, 0.5874, 0.6293, 0.5865, 0.6293, 0.5611, 0.5519, 0.642, 0.5269, 0.6316, 0.5294, 0.6279, 0.5528, 0.6376, 0.5077, 0.6124, 0.4973, 0.5874, 0.5017, 0.5865, 0.5114, 0.6099, 0.4973, 0.5602, 0.5077, 0.5352, 0.5114, 0.5377, 0.5017, 0.5611, 0.5269, 0.516, 0.5519, 0.5056, 0.5528, 0.51, 0.5294, 0.5197, 0.5348, 0.5278, 0.5547, 0.5196, 0.5553, 0.5222, 0.5363, 0.53, 0.5763, 0.5196, 0.5962, 0.5279, 0.5948, 0.5301, 0.5758, 0.5222, 0.6114, 0.6045, 0.5962, 0.6197, 0.5947, 0.6175, 0.6092, 0.603, 0.6114, 0.5431, 0.6197, 0.563, 0.6171, 0.5636, 0.6093, 0.5446, 0.5763, 0.628, 0.5547, 0.628, 0.5552, 0.6254, 0.5757, 0.6254, 0.5348, 0.6197, 0.5196, 0.6045, 0.5217, 0.603, 0.5363, 0.6175, 0.5113, 0.5845, 0.5113, 0.563, 0.5139, 0.5635, 0.5139, 0.584, 0.5196, 0.5431, 0.5348, 0.5278, 0.5363, 0.53, 0.5218, 0.5445, 0.5547, 0.5196, 0.5763, 0.5196, 0.5758, 0.5222, 0.5553, 0.5222, 0.6197, 0.5846, 0.6114, 0.6045, 0.6092, 0.603, 0.6171, 0.5841, 0.5962, 0.5279, 0.6114, 0.5431, 0.6093, 0.5446, 0.5948, 0.5301, 0.5962, 0.6197, 0.5763, 0.628, 0.5757, 0.6254, 0.5947, 0.6175, 0.6197, 0.563, 0.6197, 0.5846, 0.6171, 0.5841, 0.6171, 0.5636, 0.5547, 0.628, 0.5348, 0.6197, 0.5363, 0.6175, 0.5552, 0.6254, 0.5196, 0.6045, 0.5113, 0.5845, 0.5139, 0.584, 0.5217, 0.603, 0.5113, 0.563, 0.5196, 0.5431, 0.5218, 0.5445, 0.5139, 0.5635, 0.1973, 0.7857, 0.1883, 0.7638, 0.1898, 0.7636, 0.1985, 0.7849, 0.2363, 0.6927, 0.26, 0.6927, 0.2597, 0.6942, 0.2366, 0.6942, 0.1884, 0.7402, 0.1975, 0.7183, 0.1988, 0.7192, 0.1899, 0.7405, 0.2819, 0.7019, 0.2986, 0.7187, 0.2973, 0.7195, 0.281, 0.7031, 0.3076, 0.7406, 0.3075, 0.7642, 0.306, 0.7639, 0.3061, 0.7409, 0.2984, 0.786, 0.2816, 0.8027, 0.2807, 0.8014, 0.2971, 0.7852, 0.2596, 0.8116, 0.2358, 0.8116, 0.2361, 0.8101, 0.2593, 0.8101, 0.214, 0.8025, 0.1973, 0.7857, 0.1985, 0.7849, 0.2148, 0.8012, 0.2144, 0.7016, 0.2363, 0.6927, 0.2366, 0.6942, 0.2152, 0.7029, 0.1883, 0.7638, 0.1884, 0.7402, 0.1899, 0.7405, 0.1898, 0.7636, 0.26, 0.6927, 0.2819, 0.7019, 0.281, 0.7031, 0.2597, 0.6942, 0.1975, 0.7183, 0.2144, 0.7016, 0.2152, 0.7029, 0.1988, 0.7192, 0.2986, 0.7187, 0.3076, 0.7406, 0.3061, 0.7409, 0.2973, 0.7195, 0.3075, 0.7642, 0.2984, 0.786, 0.2971, 0.7852, 0.306, 0.7639, 0.2816, 0.8027, 0.2596, 0.8116, 0.2593, 0.8101, 0.2807, 0.8014, 0.2358, 0.8116, 0.214, 0.8025, 0.2148, 0.8012, 0.2361, 0.8101, 0.5793, 0.5044, 0.6048, 0.5149, 0.6041, 0.516, 0.5791, 0.5056, 0.6244, 0.6131, 0.6048, 0.6327, 0.6041, 0.6316, 0.6233, 0.6124, 0.6244, 0.5345, 0.6349, 0.56, 0.6337, 0.5602, 0.6233, 0.5352, 0.5793, 0.6432, 0.5517, 0.6432, 0.5519, 0.642, 0.5791, 0.642, 0.5262, 0.6327, 0.5066, 0.6131, 0.5077, 0.6124, 0.5269, 0.6316, 0.4961, 0.5876, 0.4961, 0.56, 0.4973, 0.5602, 0.4973, 0.5874, 0.5066, 0.5345, 0.5262, 0.5149, 0.5269, 0.516, 0.5077, 0.5352, 0.5517, 0.5044, 0.5793, 0.5044, 0.5791, 0.5056, 0.5519, 0.5056, 0.6349, 0.5876, 0.6244, 0.6131, 0.6233, 0.6124, 0.6337, 0.5874, 0.6048, 0.5149, 0.6244, 0.5345, 0.6233, 0.5352, 0.6041, 0.516, 0.6048, 0.6327, 0.5793, 0.6432, 0.5791, 0.642, 0.6041, 0.6316, 0.6349, 0.56, 0.6349, 0.5876, 0.6337, 0.5874, 0.6337, 0.5602, 0.5517, 0.6432, 0.5262, 0.6327, 0.5269, 0.6316, 0.5519, 0.642, 0.5066, 0.6131, 0.4961, 0.5876, 0.4973, 0.5874, 0.5077, 0.6124, 0.4961, 0.56, 0.5066, 0.5345, 0.5077, 0.5352, 0.4973, 0.5602, 0.5262, 0.5149, 0.5517, 0.5044, 0.5519, 0.5056, 0.5269, 0.516, 0.1435, 0.8218, 0.1248, 0.7766, 0.1426, 0.7731, 0.1586, 0.8118, 0.2236, 0.6291, 0.2726, 0.6291, 0.269, 0.6469, 0.2271, 0.6469, 0.1248, 0.7276, 0.1436, 0.6824, 0.1587, 0.6925, 0.1426, 0.7312, 0.3178, 0.6479, 0.3524, 0.6825, 0.3373, 0.6926, 0.3077, 0.663, 0.3711, 0.7278, 0.3711, 0.7768, 0.3533, 0.7732, 0.3533, 0.7313, 0.3523, 0.822, 0.3176, 0.8565, 0.3076, 0.8414, 0.3372, 0.8119, 0.2723, 0.8752, 0.2234, 0.8752, 0.2269, 0.8574, 0.2688, 0.8574, 0.1781, 0.8564, 0.1435, 0.8218, 0.1586, 0.8118, 0.1882, 0.8414, 0.1783, 0.6478, 0.2236, 0.6291, 0.2271, 0.6469, 0.1883, 0.6629, 0.1248, 0.7766, 0.1248, 0.7276, 0.1426, 0.7312, 0.1426, 0.7731, 0.2726, 0.6291, 0.3178, 0.6479, 0.3077, 0.663, 0.269, 0.6469, 0.1436, 0.6824, 0.1783, 0.6478, 0.1883, 0.6629, 0.1587, 0.6925, 0.3524, 0.6825, 0.3711, 0.7278, 0.3533, 0.7313, 0.3373, 0.6926, 0.3711, 0.7768, 0.3523, 0.822, 0.3372, 0.8119, 0.3533, 0.7732, 0.3176, 0.8565, 0.2723, 0.8752, 0.2688, 0.8574, 0.3076, 0.8414, 0.2234, 0.8752, 0.1781, 0.8564, 0.1882, 0.8414, 0.2269, 0.8574, 0.458, 0.8926, 0.3882, 0.9622, 0.3815, 0.9522, 0.4479, 0.8859, 0.2972, 0.9999, 0.1987, 0.9998, 0.201, 0.988, 0.2948, 0.988, 0.1077, 0.9622, 0.03795, 0.8925, 0.048, 0.8858, 0.1144, 0.9521, 0.1075, 0.5421, 0.1987, 0.5044, 0.201, 0.5162, 0.1143, 0.5522, 0.000191, 0.8015, 0.0001399, 0.703, 0.01201, 0.7053, 0.01205, 0.7992, 0.2973, 0.5044, 0.3884, 0.5421, 0.3817, 0.5522, 0.2949, 0.5162, 0.03783, 0.6119, 0.1075, 0.5421, 0.1143, 0.5522, 0.0479, 0.6186, 0.4581, 0.6119, 0.4958, 0.703, 0.4839, 0.7053, 0.448, 0.6186, 0.4957, 0.8015, 0.458, 0.8926, 0.4479, 0.8859, 0.4839, 0.7992, 0.3882, 0.9622, 0.2972, 0.9999, 0.2948, 0.988, 0.3815, 0.9522, 0.1987, 0.9998, 0.1077, 0.9622, 0.1144, 0.9521, 0.201, 0.988, 0.03795, 0.8925, 0.000191, 0.8015, 0.01205, 0.7992, 0.048, 0.8858, 0.1987, 0.5044, 0.2973, 0.5044, 0.2949, 0.5162, 0.201, 0.5162, 0.0001399, 0.703, 0.03783, 0.6119, 0.0479, 0.6186, 0.01201, 0.7053, 0.3884, 0.5421, 0.4581, 0.6119, 0.448, 0.6186, 0.3817, 0.5522, 0.4958, 0.703, 0.4957, 0.8015, 0.4839, 0.7992, 0.4839, 0.7053, 0.0986, 0.8519, 0.0718, 0.7872, 0.1248, 0.7766, 0.1435, 0.8218, 0.213, 0.576, 0.2831, 0.5761, 0.2726, 0.6291, 0.2236, 0.6291, 0.07181, 0.7171, 0.09865, 0.6524, 0.1436, 0.6824, 0.1248, 0.7276, 0.3479, 0.6029, 0.3974, 0.6525, 0.3524, 0.6825, 0.3178, 0.6479, 0.4242, 0.7173, 0.4241, 0.7873, 0.3711, 0.7768, 0.3711, 0.7278, 0.3972, 0.852, 0.3476, 0.9015, 0.3176, 0.8565, 0.3523, 0.822, 0.2829, 0.9283, 0.2128, 0.9282, 0.2234, 0.8752, 0.2723, 0.8752, 0.1481, 0.9014, 0.0986, 0.8519, 0.1435, 0.8218, 0.1781, 0.8564, 0.1482, 0.6028, 0.213, 0.576, 0.2236, 0.6291, 0.1783, 0.6478, 0.0718, 0.7872, 0.07181, 0.7171, 0.1248, 0.7276, 0.1248, 0.7766, 0.2831, 0.5761, 0.3479, 0.6029, 0.3178, 0.6479, 0.2726, 0.6291, 0.09865, 0.6524, 0.1482, 0.6028, 0.1783, 0.6478, 0.1436, 0.6824, 0.3974, 0.6525, 0.4242, 0.7173, 0.3711, 0.7278, 0.3524, 0.6825, 0.4241, 0.7873, 0.3972, 0.852, 0.3523, 0.822, 0.3711, 0.7768, 0.3476, 0.9015, 0.2829, 0.9283, 0.2723, 0.8752, 0.3176, 0.8565, 0.2128, 0.9282, 0.1481, 0.9014, 0.1781, 0.8564, 0.2234, 0.8752, 0.1586, 0.8118, 0.1426, 0.7731, 0.1537, 0.7709, 0.168, 0.8055, 0.2271, 0.6469, 0.269, 0.6469, 0.2668, 0.658, 0.2293, 0.658, 0.1426, 0.7312, 0.1587, 0.6925, 0.1681, 0.6988, 0.1537, 0.7334, 0.3077, 0.663, 0.3373, 0.6926, 0.3279, 0.6989, 0.3014, 0.6724, 0.3533, 0.7313, 0.3533, 0.7732, 0.3422, 0.771, 0.3422, 0.7335, 0.3372, 0.8119, 0.3076, 0.8414, 0.3013, 0.832, 0.3278, 0.8056, 0.2688, 0.8574, 0.2269, 0.8574, 0.2291, 0.8463, 0.2666, 0.8463, 0.1882, 0.8414, 0.1586, 0.8118, 0.168, 0.8055, 0.1945, 0.832, 0.1883, 0.6629, 0.2271, 0.6469, 0.2293, 0.658, 0.1946, 0.6723, 0.1426, 0.7731, 0.1426, 0.7312, 0.1537, 0.7334, 0.1537, 0.7709, 0.269, 0.6469, 0.3077, 0.663, 0.3014, 0.6724, 0.2668, 0.658, 0.1587, 0.6925, 0.1883, 0.6629, 0.1946, 0.6723, 0.1681, 0.6988, 0.3373, 0.6926, 0.3533, 0.7313, 0.3422, 0.7335, 0.3279, 0.6989, 0.3533, 0.7732, 0.3372, 0.8119, 0.3278, 0.8056, 0.3422, 0.771, 0.3076, 0.8414, 0.2688, 0.8574, 0.2666, 0.8463, 0.3013, 0.832, 0.2269, 0.8574, 0.1882, 0.8414, 0.1945, 0.832, 0.2291, 0.8463, 0.168, 0.8055, 0.1537, 0.7709, 0.1883, 0.7638, 0.1973, 0.7857, 0.2293, 0.658, 0.2668, 0.658, 0.26, 0.6927, 0.2363, 0.6927, 0.1537, 0.7334, 0.1681, 0.6988, 0.1975, 0.7183, 0.1884, 0.7402, 0.3014, 0.6724, 0.3279, 0.6989, 0.2986, 0.7187, 0.2819, 0.7019, 0.3422, 0.7335, 0.3422, 0.771, 0.3075, 0.7642, 0.3076, 0.7406, 0.3278, 0.8056, 0.3013, 0.832, 0.2816, 0.8027, 0.2984, 0.786, 0.2666, 0.8463, 0.2291, 0.8463, 0.2358, 0.8116, 0.2596, 0.8116, 0.1945, 0.832, 0.168, 0.8055, 0.1973, 0.7857, 0.214, 0.8025, 0.1946, 0.6723, 0.2293, 0.658, 0.2363, 0.6927, 0.2144, 0.7016, 0.1537, 0.7709, 0.1537, 0.7334, 0.1884, 0.7402, 0.1883, 0.7638, 0.2668, 0.658, 0.3014, 0.6724, 0.2819, 0.7019, 0.26, 0.6927, 0.1681, 0.6988, 0.1946, 0.6723, 0.2144, 0.7016, 0.1975, 0.7183, 0.3279, 0.6989, 0.3422, 0.7335, 0.3076, 0.7406, 0.2986, 0.7187, 0.3422, 0.771, 0.3278, 0.8056, 0.2984, 0.786, 0.3075, 0.7642, 0.3013, 0.832, 0.2666, 0.8463, 0.2596, 0.8116, 0.2816, 0.8027, 0.2291, 0.8463, 0.1945, 0.832, 0.214, 0.8025, 0.2358, 0.8116, 0.5298, 0.2002, 0.511, 0.1549, 0.546, 0.1474, 0.5592, 0.18])
me_circle.materials.append(mat_material_004)
me_circle.use_remesh_preserve_volume = False
me_circle.use_remesh_preserve_attributes = False
me_circle.use_mirror_vertex_groups = False
me_circle.update()
me_cube = bpy.data.meshes.new('Cube')
me_cube.from_pydata([(0.005716, 0.01183, -0.1877), (-0.07301, 0.009688, -0.173), (-0.1376, -0.004226, -0.1277), (-0.1753, -0.02715, -0.06081), (-0.1786, -0.05455, 0.01439), (-0.1469, -0.081, 0.08304), (-0.08645, -0.1013, 0.1315), (-0.009201, -0.1113, 0.1503), (0.06952, -0.1092, 0.1355), (0.1341, -0.09525, 0.09025), (0.1718, -0.07232, 0.02338), (0.1751, -0.04492, -0.05182), (0.1434, -0.01847, -0.1205), (0.08296, 0.001781, -0.169), (-0.002919, 0.08258, -0.1628), (-0.08164, 0.08044, -0.148), (-0.1463, 0.06652, -0.1028), (-0.184, 0.04359, -0.0359), (-0.1873, 0.01619, 0.0393), (-0.1556, -0.01025, 0.1079), (-0.09508, -0.03051, 0.1564), (-0.01784, -0.04056, 0.1752), (0.06089, -0.03841, 0.1604), (0.1255, -0.0245, 0.1152), (0.1632, -0.001573, 0.04829), (0.1665, 0.02583, -0.02691), (0.1348, 0.05228, -0.09555), (0.07433, 0.07253, -0.144), (0.002321, 0.06647, -0.1286), (-0.06046, 0.06476, -0.1168), (-0.112, 0.05366, -0.08073), (-0.142, 0.03538, -0.0274), (-0.1447, 0.01353, 0.03257), (-0.1194, -0.007565, 0.08731), (-0.07118, -0.02372, 0.126), (-0.009576, -0.03173, 0.1409), (0.05321, -0.03002, 0.1292), (0.1047, -0.01893, 0.09306), (0.1348, -0.000643, 0.03974), (0.1374, 0.02121, -0.02023), (0.1121, 0.0423, -0.07498), (0.06392, 0.05845, -0.1136), (-0.003399, 0.01925, 0.001005), (-0.005805, 0.01918, 0.001455), (-0.007779, 0.01876, 0.002839), (-0.008931, 0.01806, 0.004882), (-0.009033, 0.01722, 0.00718), (-0.008064, 0.01641, 0.009278), (-0.006216, 0.01579, 0.01076), (-0.003855, 0.01549, 0.01133), (-0.001449, 0.01555, 0.01088), (0.0005251, 0.01598, 0.009498), (0.001677, 0.01668, 0.007455), (0.001779, 0.01751, 0.005157), (0.0008093, 0.01832, 0.003059), (-0.001039, 0.01894, 0.001577), (-0.003627, 0.01737, 0.006169), (0.003141, 0.07374, -0.1246), (0.06474, 0.06572, -0.1097), (0.113, 0.04957, -0.07102), (0.1383, 0.02848, -0.01628), (0.1356, 0.006625, 0.0437), (0.1056, -0.01166, 0.09702), (0.05403, -0.02276, 0.1331), (-0.008756, -0.02447, 0.1449), (-0.07036, -0.01645, 0.1299), (-0.1186, -0.0002976, 0.09127), (-0.1439, 0.02079, 0.03653), (-0.1412, 0.04265, -0.02345), (-0.1112, 0.06093, -0.07677), (-0.05964, 0.07203, -0.1129), (0.0821, 0.08133, -0.1314), (0.007977, 0.09097, -0.1494), (0.1401, 0.06189, -0.0849), (0.1705, 0.03652, -0.01903), (0.1674, 0.01023, 0.05312), (0.1312, -0.01177, 0.1173), (0.0692, -0.02512, 0.1607), (-0.006337, -0.02718, 0.1749), (-0.08046, -0.01754, 0.1569), (-0.1385, 0.001899, 0.1104), (-0.1689, 0.02727, 0.0445), (-0.1657, 0.05357, -0.02766), (-0.1296, 0.07556, -0.09182), (-0.06756, 0.08892, -0.1353), (0.006935, 0.08237, -0.1258), (0.07026, 0.07413, -0.1104), (0.1198, 0.05753, -0.07068), (0.1458, 0.03585, -0.01441), (0.1431, 0.01338, 0.04724), (0.1122, -0.005412, 0.1021), (0.05924, -0.01682, 0.1392), (-0.005294, -0.01858, 0.1513), (-0.06862, -0.01034, 0.1359), (-0.1182, 0.006268, 0.09614), (-0.1442, 0.02795, 0.03987), (-0.1415, 0.05041, -0.02178), (-0.1106, 0.06921, -0.07659), (-0.0576, 0.08061, -0.1137), (0.0742, 0.06931, -0.1452), (-0.003052, 0.07936, -0.164), (0.1347, 0.04906, -0.09673), (0.1664, 0.02261, -0.02809), (0.1631, -0.004789, 0.04712), (0.1254, -0.02772, 0.114), (0.06075, -0.04163, 0.1593), (-0.01797, -0.04377, 0.174), (-0.09522, -0.03372, 0.1553), (-0.1557, -0.01347, 0.1068), (-0.1874, 0.01298, 0.03812), (-0.1841, 0.04038, -0.03708), (-0.1464, 0.06331, -0.1039), (-0.08178, 0.07722, -0.1492)], [], [(0, 100, 99, 13), (13, 99, 101, 12), (12, 101, 102, 11), (11, 102, 103, 10), (10, 103, 104, 9), (9, 104, 105, 8), (8, 105, 106, 7), (7, 106, 107, 6), (6, 107, 108, 5), (5, 108, 109, 4), (4, 109, 110, 3), (3, 110, 111, 2), (2, 111, 112, 1), (99, 100, 14, 27), (101, 99, 27, 26), (102, 101, 26, 25), (103, 102, 25, 24), (104, 103, 24, 23), (105, 104, 23, 22), (106, 105, 22, 21), (107, 106, 21, 20), (108, 107, 20, 19), (109, 108, 19, 18), (110, 109, 18, 17), (111, 110, 17, 16), (112, 111, 16, 15), (100, 112, 15, 14), (85, 57, 58, 86), (86, 58, 59, 87), (87, 59, 60, 88), (88, 60, 61, 89), (89, 61, 62, 90), (90, 62, 63, 91), (91, 63, 64, 92), (92, 64, 65, 93), (93, 65, 66, 94), (94, 66, 67, 95), (95, 67, 68, 96), (96, 68, 69, 97), (97, 69, 70, 98), (58, 57, 28, 41), (59, 58, 41, 40), (60, 59, 40, 39), (61, 60, 39, 38), (62, 61, 38, 37), (63, 62, 37, 36), (64, 63, 36, 35), (65, 64, 35, 34), (66, 65, 34, 33), (67, 66, 33, 32), (68, 67, 32, 31), (69, 68, 31, 30), (70, 69, 30, 29), (57, 70, 29, 28), (41, 28, 42, 55), (40, 41, 55, 54), (39, 40, 54, 53), (38, 39, 53, 52), (37, 38, 52, 51), (36, 37, 51, 50), (35, 36, 50, 49), (34, 35, 49, 48), (33, 34, 48, 47), (32, 33, 47, 46), (31, 32, 46, 45), (30, 31, 45, 44), (29, 30, 44, 43), (28, 29, 43, 42), (50, 51, 56, 49), (52, 53, 56), (53, 54, 55, 56), (43, 56, 55, 42), (44, 45, 56, 43), (98, 70, 57, 85), (27, 14, 72, 71), (26, 27, 71, 73), (25, 26, 73, 74), (24, 25, 74, 75), (23, 24, 75, 76), (22, 23, 76, 77), (21, 22, 77, 78), (20, 21, 78, 79), (19, 20, 79, 80), (18, 19, 80, 81), (17, 18, 81, 82), (16, 17, 82, 83), (15, 16, 83, 84), (14, 15, 84, 72), (71, 72, 85, 86), (73, 71, 86, 87), (74, 73, 87, 88), (75, 74, 88, 89), (76, 75, 89, 90), (77, 76, 90, 91), (78, 77, 91, 92), (79, 78, 92, 93), (80, 79, 93, 94), (81, 80, 94, 95), (82, 81, 95, 96), (83, 82, 96, 97), (84, 83, 97, 98), (72, 84, 98, 85), (1, 112, 100, 0), (52, 56, 51), (48, 49, 56, 47), (45, 46, 47, 56)])
me_cube.polygons.foreach_set('use_smooth', [True] * 106)
me_cube.use_remesh_preserve_volume = False
me_cube.use_remesh_preserve_attributes = False
me_cube.use_mirror_vertex_groups = False
me_cube.update()

# ---- curves / text
cu_circle_001 = bpy.data.curves.new('Circle.001', 'CURVE')
cu_circle_001.dimensions = '3D'
_sp = cu_circle_001.splines.new('POLY'); _sp.points.add(63)
_sp.points.foreach_set('co', [-1.243, -0.3771, 0.0, 0.0, -1.274, -0.2534, 0.0, 0.0, -1.293, -0.1273, 0.0, 0.0, -1.299, -1.493e-07, 0.0, 0.0, -1.293, 0.1273, 0.0, 0.0, -1.274, 0.2534, 0.0, 0.0, -1.243, 0.3771, 0.0, 0.0, -1.2, 0.4972, 0.0, 0.0, -1.146, 0.6124, 0.0, 0.0, -1.08, 0.7217, 0.0, 0.0, -1.004, 0.8242, 0.0, 0.0, -0.9187, 0.9187, 0.0, 0.0, -0.8242, 1.004, 0.0, 0.0, -0.7217, 1.08, 0.0, 0.0, -0.6124, 1.146, 0.0, 0.0, -0.4972, 1.2, 0.0, 0.0, -0.3771, 1.243, 0.0, 0.0, -0.2534, 1.274, 0.0, 0.0, -0.1273, 1.293, 0.0, 0.0, -2.148e-07, 1.299, 0.0, 0.0, 0.1273, 1.293, 0.0, 0.0, 0.2534, 1.274, 0.0, 0.0, 0.3771, 1.243, 0.0, 0.0, 0.4972, 1.2, 0.0, 0.0, 0.6124, 1.146, 0.0, 0.0, 0.7217, 1.08, 0.0, 0.0, 0.8242, 1.004, 0.0, 0.0, 0.9187, 0.9187, 0.0, 0.0, 1.004, 0.8242, 0.0, 0.0, 1.08, 0.7217, 0.0, 0.0, 1.146, 0.6124, 0.0, 0.0, 1.2, 0.4972, 0.0, 0.0, 1.243, 0.3771, 0.0, 0.0, 1.274, 0.2534, 0.0, 0.0, 1.293, 0.1273, 0.0, 0.0, 1.299, -7.413e-08, 0.0, 0.0, 1.293, -0.1273, 0.0, 0.0, 1.274, -0.2534, 0.0, 0.0, 1.243, -0.3771, 0.0, 0.0, 1.2, -0.4972, 0.0, 0.0, 1.146, -0.6124, 0.0, 0.0, 1.08, -0.7217, 0.0, 0.0, 1.004, -0.8242, 0.0, 0.0, 0.9187, -0.9187, 0.0, 0.0, 0.8242, -1.004, 0.0, 0.0, 0.7217, -1.08, 0.0, 0.0, 0.6124, -1.146, 0.0, 0.0, 0.4972, -1.2, 0.0, 0.0, 0.3771, -1.243, 0.0, 0.0, 0.2534, -1.274, 0.0, 0.0, 0.1273, -1.293, 0.0, 0.0, -3.315e-07, -1.299, 0.0, 0.0, -0.1273, -1.293, 0.0, 0.0, -0.2534, -1.274, 0.0, 0.0, -0.3771, -1.243, 0.0, 0.0, -0.4972, -1.2, 0.0, 0.0, -0.6124, -1.146, 0.0, 0.0, -0.7217, -1.08, 0.0, 0.0, -0.8242, -1.004, 0.0, 0.0, -0.9187, -0.9187, 0.0, 0.0, -1.004, -0.8242, 0.0, 0.0, -1.08, -0.7217, 0.0, 0.0, -1.146, -0.6124, 0.0, 0.0, -1.2, -0.4972, 0.0, 0.0])
_sp.order_v = 0
_sp.resolution_v = 0
_sp.use_cyclic_u = True
_sp.use_smooth = False
cu_circle_001.use_path = True
cu_circle_001.use_path_follow = True
cu_circle_001.use_path_clamp = True
cu_circle_001.bevel_resolution = 0
cu_circle_001.eval_time = 1.0
cu_circle_001.fill_mode = 'HALF'

# ---- objects
ob_body_001 = bpy.data.objects.new('Body.001', me_circle_006)
ob_body = bpy.data.objects.new('Body', me_circle)
ob_camera = bpy.data.objects.new('Camera', cam_camera)
ob_windows_old = bpy.data.objects.new('Windows Old', cu_circle_001)
ob_cube = bpy.data.objects.new('Cube', me_cube)

# ---- transforms, parenting, visibility, modifiers, constraints
ob_body_001.location = (0.0, 0.0, 0.0)
ob_body_001.scale = (0.9, 0.9, 0.9)
ob_body_001.lineart.crease_threshold = 0.0
_m = ob_body_001.modifiers.new('Subsurf', 'SUBSURF')
_m.uv_smooth = 'PRESERVE_CORNERS'
_m.quality = 2
_m.levels = 2
ob_body.location = (0.0, 0.0, 0.0)
ob_body.scale = (0.9, 0.9, 0.9)
ob_body.lineart.crease_threshold = 0.0
_m = ob_body.modifiers.new('Subsurf', 'SUBSURF')
_m.uv_smooth = 'PRESERVE_CORNERS'
_m.quality = 2
_m.levels = 2
ob_camera.location = (-9.0, 0.0, 0.0)
ob_camera.rotation_euler = (1.571, 0.0, -1.571)
ob_camera.scale = (1.0, 1.0, 1.0)
ob_camera.lock_rotations_4d = False
ob_camera.empty_display_type = 'ARROWS'
ob_camera.color = (0.0, 0.0, 0.0, 0.0)
ob_camera.display_type = 'WIRE'
ob_camera.lineart.crease_threshold = 0.0
ob_windows_old.location = (-1.192e-07, 1.192e-07, 0.7078)
ob_windows_old.scale = (0.9, 0.9, 0.9)
ob_windows_old.lineart.crease_threshold = 0.0
ob_cube.parent = ob_windows_old
ob_cube.matrix_parent_inverse = Matrix(((1.081, 0.255, 4.781e-09, 1.298), (-0.255, 1.081, 4.112e-08, 0.0002168), (1.192e-07, 0.0, 1.111, -0.7865), (0.0, 0.0, 0.0, 1.0)))
ob_cube.location = (-0.001159, 0.0002993, 0.7078)
ob_cube.scale = (0.7521, 0.7521, 0.7521)
ob_cube.lineart.crease_threshold = 0.0
_m = ob_cube.modifiers.new('Subsurf', 'SUBSURF')
_m.uv_smooth = 'PRESERVE_CORNERS'
_m.quality = 2
_m.levels = 2
_m = ob_cube.modifiers.new('Array', 'ARRAY')
_m.count = 11
_m.use_constant_offset = True
_m.constant_offset_displace = (0.888, 0.0, 0.0)
_m.use_relative_offset = False
_m.relative_offset_displace = (9.0, 0.0, 0.0)
_m.offset_object = ob_windows_old
_m = ob_cube.modifiers.new('Curve', 'CURVE')
_m.object = ob_windows_old

# ---- collection membership
col_collection_1.objects.link(ob_body_001)
col_collection_1.objects.link(ob_body)
col_collection_1.objects.link(ob_camera)
col_collection_4.objects.link(ob_windows_old)
col_collection_4.objects.link(ob_cube)

# ---- scene / render settings (as saved in the file)
scene.camera = ob_camera
scene.frame_start = 1; scene.frame_end = 250; scene.frame_set(1)
scene.render.engine = 'BLENDER_EEVEE_NEXT'
scene.render.image_settings.compression = 90
scene.render.resolution_percentage = 150
scene.render.dither_intensity = 0.0
scene.cycles.use_denoising = False
scene.cycles.samples = 750
scene.cycles.sampling_pattern = 'TABULATED_SOBOL'
scene.cycles.light_sampling_threshold = 0.0
scene.cycles.use_adaptive_sampling = False
scene.cycles.use_light_tree = False
scene.cycles.blur_glossy = 0.0
scene.cycles.volume_bounces = 1
scene.cycles.pixel_filter_type = 'GAUSSIAN'
scene.cycles.sample_clamp_indirect = 0.0
scene.view_settings.view_transform = 'Standard'
bpy.context.view_layer.update()

# ---- added for rendering (the .blend has no usable light): sun
light_auto_sun = bpy.data.lights.new('AutoSun', 'SUN')
light_auto_sun.energy = 3.0
light_auto_sun.angle = 0.0523599
ob_auto_sun = bpy.data.objects.new('AutoSun', light_auto_sun)
scene.collection.objects.link(ob_auto_sun)
ob_auto_sun.rotation_euler = (0.872665, 0.174533, 0.523599)
bpy.context.view_layer.update()
